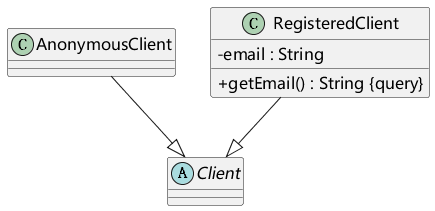

The diagram above was rendered by PlantUML. Its source (embedded in the PNG):
@startuml
skinparam defaultFontName Microsoft YaHei
skinparam defaultFontSize 16
skinparam shadowing false
skinparam classAttributeIconSize 0
skinparam backgroundColor white
abstract class Client
class AnonymousClient
class RegisteredClient {
- email : String
+ getEmail() : String {query}
}
AnonymousClient --|> Client
RegisteredClient --|> Client
@enduml